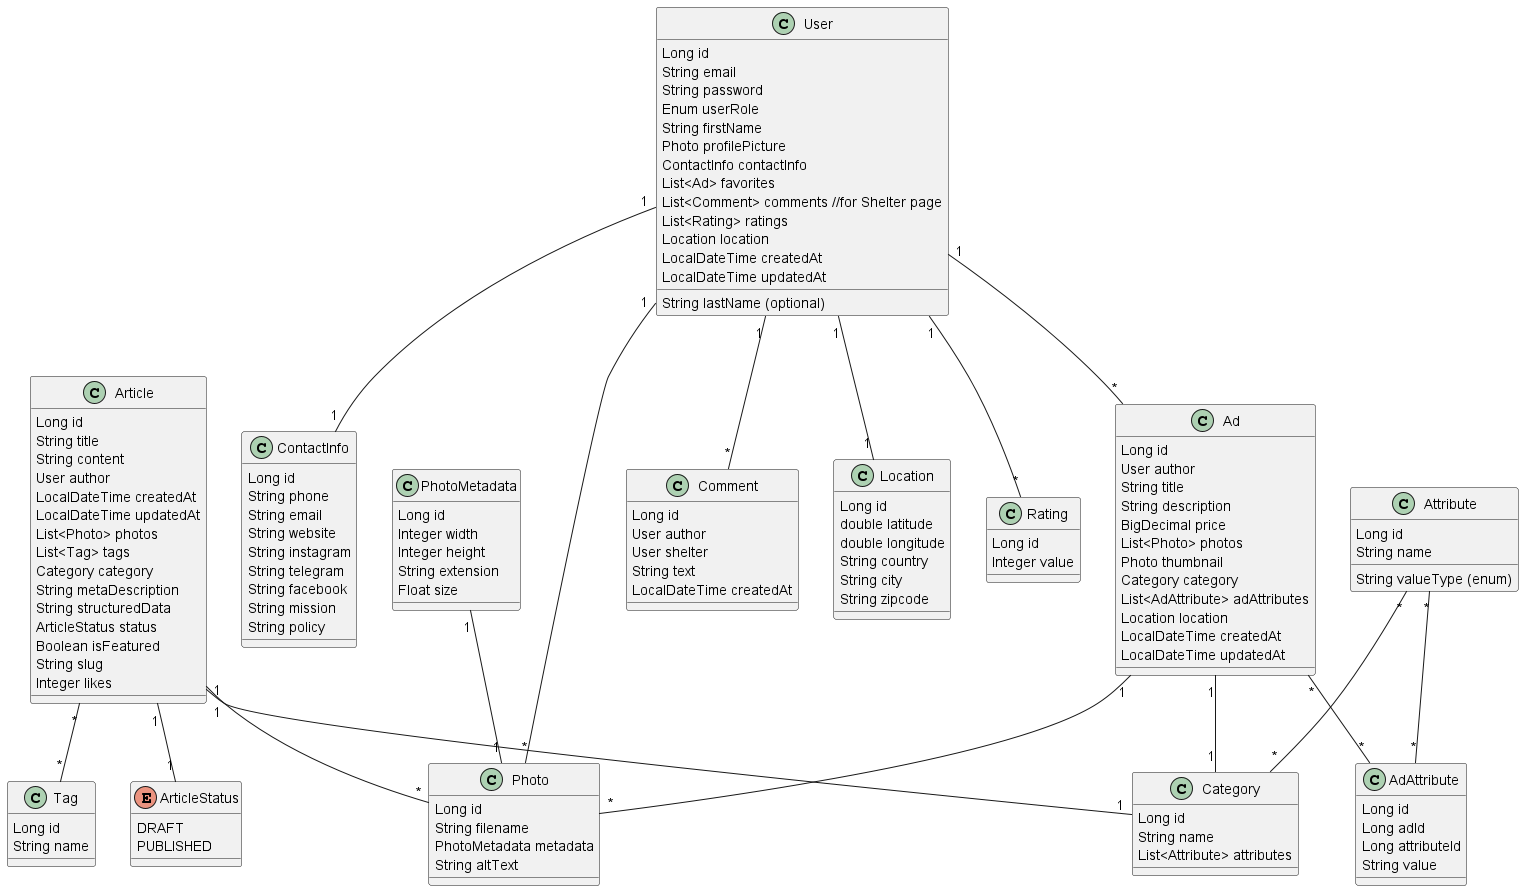

The diagram above was rendered by PlantUML. Its source (embedded in the PNG):
@startuml

enum ArticleStatus {
  DRAFT
  PUBLISHED
}

class Article {
  Long id
  String title
  String content
  User author
  LocalDateTime createdAt
  LocalDateTime updatedAt
  List<Photo> photos
  List<Tag> tags
  Category category
  String metaDescription
  String structuredData
  ArticleStatus status
  Boolean isFeatured
  String slug
  Integer likes
}

class Comment {
  Long id
  User author
  User shelter
  String text
  LocalDateTime createdAt
}

class Location {
  Long id
  double latitude
  double longitude
  String country
  String city
  String zipcode
}

class User {
  Long id
  String email
  String password
  Enum userRole
  String firstName
  String lastName (optional)
  Photo profilePicture
  ContactInfo contactInfo
  List<Ad> favorites
  List<Comment> comments //for Shelter page
  List<Rating> ratings
  Location location
  LocalDateTime createdAt
  LocalDateTime updatedAt
}

class Rating{
  Long id
  Integer value
}

class ContactInfo {
  Long id
  String phone
  String email
  String website
  String instagram
  String telegram
  String facebook
  String mission
  String policy
}

class Ad {
  Long id
  User author
  String title
  String description
  BigDecimal price
  List<Photo> photos
  Photo thumbnail
  Category category
  List<AdAttribute> adAttributes
  Location location
  LocalDateTime createdAt
  LocalDateTime updatedAt
}

class Attribute {
  Long id
  String name
  String valueType (enum)
}

class Category {
  Long id
  String name
  List<Attribute> attributes
}

class Photo {
  Long id
  String filename
  PhotoMetadata metadata
  String altText
}

class PhotoMetadata {
  Long id
  Integer width
  Integer height
  String extension
  Float size
}

class AdAttribute {
  Long id
  Long adId
  Long attributeId
  String value
}

class Tag {
  Long id
  String name
}

Article "1" -- "*" Photo
Article "*" -- "*" Tag
Article "1" -- "1" Category
Article "1" -- "1" ArticleStatus
Ad "1" -- "*" Photo
Ad "1" -- "1" Category
User "1" -- "*" Ad
User "1" -- "1" Location
User "1" -- "*" Comment
User "1" -- "*" Rating
PhotoMetadata "1" -- "1" Photo
User "1" -- "*" Photo
Attribute "*" -- "*" Category
User "1" -- "1" ContactInfo
Ad "*" -- "*" AdAttribute
Attribute "*" -- "*" AdAttribute

@enduml